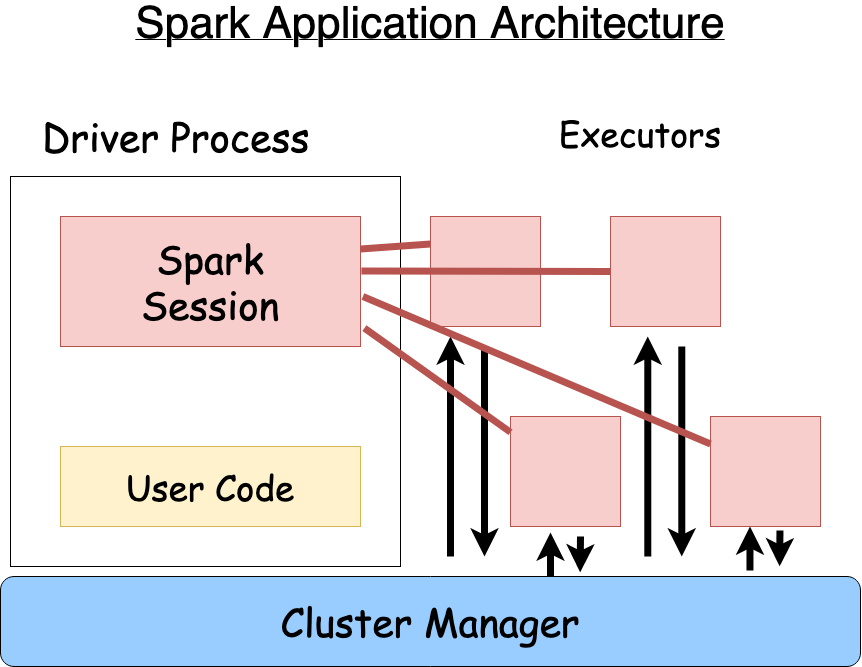

The diagram above was exported from draw.io. Its source (the exported page's mxGraphModel, read from the mxfile embedded in the PNG):
<mxGraphModel dx="1259" dy="897" grid="1" gridSize="10" guides="1" tooltips="1" connect="1" arrows="1" fold="1" page="1" pageScale="1" pageWidth="1100" pageHeight="850" math="0" shadow="0">
  <root>
    <mxCell id="0" />
    <mxCell id="1" parent="0" />
    <mxCell id="BZV3wujfOe4qUShF2B52-1" value="&lt;font style=&quot;font-size: 39px&quot; face=&quot;Comic Sans MS&quot;&gt;Cluster Manager&lt;br&gt;&lt;/font&gt;" style="rounded=1;whiteSpace=wrap;html=1;fillColor=#99CCFF;" vertex="1" parent="1">
      <mxGeometry x="100" y="590" width="860" height="90" as="geometry" />
    </mxCell>
    <mxCell id="BZV3wujfOe4qUShF2B52-2" value="" style="whiteSpace=wrap;html=1;aspect=fixed;fillColor=none;" vertex="1" parent="1">
      <mxGeometry x="110" y="190" width="390" height="390" as="geometry" />
    </mxCell>
    <mxCell id="BZV3wujfOe4qUShF2B52-3" value="&lt;div&gt;&lt;font style=&quot;font-size: 39px&quot; face=&quot;Comic Sans MS&quot;&gt;Spark&lt;/font&gt;&lt;/div&gt;&lt;div&gt;&lt;font style=&quot;font-size: 39px&quot; face=&quot;Comic Sans MS&quot;&gt;Session&lt;/font&gt;&lt;/div&gt;" style="rounded=0;whiteSpace=wrap;html=1;fillColor=#f8cecc;strokeColor=#b85450;" vertex="1" parent="1">
      <mxGeometry x="160" y="230" width="300" height="130" as="geometry" />
    </mxCell>
    <mxCell id="BZV3wujfOe4qUShF2B52-4" value="&lt;font style=&quot;font-size: 35px&quot; face=&quot;Comic Sans MS&quot;&gt;User Code&lt;br&gt;&lt;/font&gt;" style="rounded=0;whiteSpace=wrap;html=1;fillColor=#fff2cc;strokeColor=#d6b656;" vertex="1" parent="1">
      <mxGeometry x="160" y="460" width="300" height="80" as="geometry" />
    </mxCell>
    <mxCell id="BZV3wujfOe4qUShF2B52-5" value="&lt;font style=&quot;font-size: 39px&quot; face=&quot;Comic Sans MS&quot;&gt;Driver Process&lt;/font&gt;" style="text;whiteSpace=wrap;html=1;" vertex="1" parent="1">
      <mxGeometry x="140" y="120" width="320" height="40" as="geometry" />
    </mxCell>
    <mxCell id="BZV3wujfOe4qUShF2B52-6" value="" style="whiteSpace=wrap;html=1;aspect=fixed;fillColor=#f8cecc;strokeColor=#b85450;" vertex="1" parent="1">
      <mxGeometry x="530" y="230" width="110" height="110" as="geometry" />
    </mxCell>
    <mxCell id="BZV3wujfOe4qUShF2B52-7" value="" style="whiteSpace=wrap;html=1;aspect=fixed;fillColor=#f8cecc;strokeColor=#b85450;" vertex="1" parent="1">
      <mxGeometry x="710" y="230" width="110" height="110" as="geometry" />
    </mxCell>
    <mxCell id="BZV3wujfOe4qUShF2B52-8" value="" style="whiteSpace=wrap;html=1;aspect=fixed;fillColor=#f8cecc;strokeColor=#b85450;" vertex="1" parent="1">
      <mxGeometry x="610" y="430" width="110" height="110" as="geometry" />
    </mxCell>
    <mxCell id="BZV3wujfOe4qUShF2B52-9" value="" style="whiteSpace=wrap;html=1;aspect=fixed;fillColor=#f8cecc;strokeColor=#b85450;" vertex="1" parent="1">
      <mxGeometry x="810" y="430" width="110" height="110" as="geometry" />
    </mxCell>
    <mxCell id="BZV3wujfOe4qUShF2B52-10" value="&lt;div align=&quot;center&quot;&gt;&lt;font style=&quot;font-size: 34px&quot; face=&quot;Comic Sans MS&quot;&gt;Executors&lt;/font&gt;&lt;/div&gt;" style="text;whiteSpace=wrap;html=1;align=center;" vertex="1" parent="1">
      <mxGeometry x="580" y="120" width="320" height="40" as="geometry" />
    </mxCell>
    <mxCell id="BZV3wujfOe4qUShF2B52-11" value="" style="endArrow=classic;html=1;strokeWidth=7;" edge="1" parent="1">
      <mxGeometry width="50" height="50" relative="1" as="geometry">
        <mxPoint x="550" y="570" as="sourcePoint" />
        <mxPoint x="550" y="350" as="targetPoint" />
      </mxGeometry>
    </mxCell>
    <mxCell id="BZV3wujfOe4qUShF2B52-12" value="" style="endArrow=classic;html=1;strokeWidth=7;" edge="1" parent="1">
      <mxGeometry width="50" height="50" relative="1" as="geometry">
        <mxPoint x="584" y="360" as="sourcePoint" />
        <mxPoint x="584" y="570" as="targetPoint" />
      </mxGeometry>
    </mxCell>
    <mxCell id="BZV3wujfOe4qUShF2B52-13" value="" style="endArrow=classic;html=1;strokeWidth=7;" edge="1" parent="1">
      <mxGeometry width="50" height="50" relative="1" as="geometry">
        <mxPoint x="747.29" y="570" as="sourcePoint" />
        <mxPoint x="747.29" y="350" as="targetPoint" />
      </mxGeometry>
    </mxCell>
    <mxCell id="BZV3wujfOe4qUShF2B52-14" value="" style="endArrow=classic;html=1;strokeWidth=7;" edge="1" parent="1">
      <mxGeometry width="50" height="50" relative="1" as="geometry">
        <mxPoint x="781.29" y="360" as="sourcePoint" />
        <mxPoint x="781.29" y="570" as="targetPoint" />
      </mxGeometry>
    </mxCell>
    <mxCell id="BZV3wujfOe4qUShF2B52-15" value="" style="endArrow=classic;html=1;strokeWidth=7;" edge="1" parent="1">
      <mxGeometry width="50" height="50" relative="1" as="geometry">
        <mxPoint x="650" y="590" as="sourcePoint" />
        <mxPoint x="650" y="546" as="targetPoint" />
      </mxGeometry>
    </mxCell>
    <mxCell id="BZV3wujfOe4qUShF2B52-16" value="" style="endArrow=classic;html=1;strokeWidth=7;entryX=0.674;entryY=-0.046;entryDx=0;entryDy=0;entryPerimeter=0;" edge="1" parent="1" target="BZV3wujfOe4qUShF2B52-1">
      <mxGeometry width="50" height="50" relative="1" as="geometry">
        <mxPoint x="680" y="550" as="sourcePoint" />
        <mxPoint x="660" y="556" as="targetPoint" />
      </mxGeometry>
    </mxCell>
    <mxCell id="BZV3wujfOe4qUShF2B52-19" value="" style="endArrow=classic;html=1;strokeWidth=7;" edge="1" parent="1">
      <mxGeometry width="50" height="50" relative="1" as="geometry">
        <mxPoint x="849.47" y="584" as="sourcePoint" />
        <mxPoint x="849.47" y="540" as="targetPoint" />
      </mxGeometry>
    </mxCell>
    <mxCell id="BZV3wujfOe4qUShF2B52-20" value="" style="endArrow=classic;html=1;strokeWidth=7;entryX=0.674;entryY=-0.046;entryDx=0;entryDy=0;entryPerimeter=0;" edge="1" parent="1">
      <mxGeometry width="50" height="50" relative="1" as="geometry">
        <mxPoint x="879.47" y="544" as="sourcePoint" />
        <mxPoint x="879.1100000000001" y="579.8600000000001" as="targetPoint" />
      </mxGeometry>
    </mxCell>
    <mxCell id="BZV3wujfOe4qUShF2B52-23" value="" style="endArrow=none;html=1;strokeWidth=7;exitX=1;exitY=0.25;exitDx=0;exitDy=0;entryX=0;entryY=0.25;entryDx=0;entryDy=0;fillColor=#f8cecc;strokeColor=#b85450;" edge="1" parent="1" source="BZV3wujfOe4qUShF2B52-3" target="BZV3wujfOe4qUShF2B52-6">
      <mxGeometry width="50" height="50" relative="1" as="geometry">
        <mxPoint x="460" y="280" as="sourcePoint" />
        <mxPoint x="510" y="230" as="targetPoint" />
      </mxGeometry>
    </mxCell>
    <mxCell id="BZV3wujfOe4qUShF2B52-24" value="" style="endArrow=none;html=1;strokeWidth=7;exitX=1.003;exitY=0.419;exitDx=0;exitDy=0;entryX=0;entryY=0.5;entryDx=0;entryDy=0;fillColor=#f8cecc;strokeColor=#b85450;exitPerimeter=0;" edge="1" parent="1" source="BZV3wujfOe4qUShF2B52-3" target="BZV3wujfOe4qUShF2B52-7">
      <mxGeometry width="50" height="50" relative="1" as="geometry">
        <mxPoint x="470" y="272.5" as="sourcePoint" />
        <mxPoint x="540" y="267.5" as="targetPoint" />
      </mxGeometry>
    </mxCell>
    <mxCell id="BZV3wujfOe4qUShF2B52-25" value="" style="endArrow=none;html=1;strokeWidth=7;exitX=1.008;exitY=0.616;exitDx=0;exitDy=0;entryX=0;entryY=0.25;entryDx=0;entryDy=0;fillColor=#f8cecc;strokeColor=#b85450;exitPerimeter=0;" edge="1" parent="1" source="BZV3wujfOe4qUShF2B52-3" target="BZV3wujfOe4qUShF2B52-9">
      <mxGeometry width="50" height="50" relative="1" as="geometry">
        <mxPoint x="470.89999999999986" y="294.47" as="sourcePoint" />
        <mxPoint x="720" y="295" as="targetPoint" />
      </mxGeometry>
    </mxCell>
    <mxCell id="BZV3wujfOe4qUShF2B52-26" value="" style="endArrow=none;html=1;strokeWidth=7;fillColor=#f8cecc;strokeColor=#b85450;exitX=1.013;exitY=0.858;exitDx=0;exitDy=0;exitPerimeter=0;" edge="1" parent="1" source="BZV3wujfOe4qUShF2B52-3" target="BZV3wujfOe4qUShF2B52-8">
      <mxGeometry width="50" height="50" relative="1" as="geometry">
        <mxPoint x="472.4000000000001" y="320.08000000000015" as="sourcePoint" />
        <mxPoint x="820" y="467.5" as="targetPoint" />
      </mxGeometry>
    </mxCell>
    <mxCell id="BZV3wujfOe4qUShF2B52-27" value="&lt;u&gt;&lt;font style=&quot;font-size: 44px&quot;&gt;Spark Application Architecture&lt;br&gt;&lt;/font&gt;&lt;/u&gt;" style="text;html=1;strokeColor=none;fillColor=none;align=center;verticalAlign=middle;whiteSpace=wrap;rounded=0;" vertex="1" parent="1">
      <mxGeometry x="170" y="30" width="720" height="20" as="geometry" />
    </mxCell>
  </root>
</mxGraphModel>